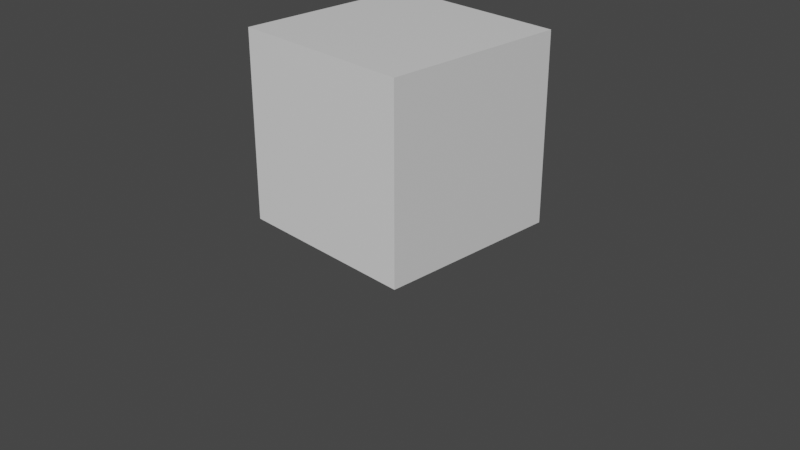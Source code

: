 # Source: three-connector-dev.blend  (saved by Blender 3.0.42; exported with 4.5.12 LTS)
import bpy
from mathutils import Matrix  # noqa: F401  (used for matrix-valued properties, if any)

bpy.ops.wm.read_factory_settings(use_empty=True)
scene = bpy.context.scene
scene.name = 'Scene'

# ---- collections
col_collection = bpy.data.collections.new('Collection'); scene.collection.children.link(col_collection)

# ---- materials (node trees are filled in below, after node groups)
mat_material = bpy.data.materials.new('Material')
mat_material.alpha_threshold = 0.0
mat_material.use_transparent_shadow = False
mat_material.line_color = (0.0, 0.0, 0.0, 1.0)

# ---- material node trees
mat_material.use_nodes = True; mat_material.node_tree.nodes.clear()
_N = mat_material.node_tree.nodes; _L = mat_material.node_tree.links
n0 = _N.new('ShaderNodeOutputMaterial'); n0.name = 'Material Output'; n0.location = (300, 300)
n1 = _N.new('ShaderNodeBsdfPrincipled'); n1.name = 'Principled BSDF'; n1.location = (10, 300)
n1.distribution = 'GGX'
n1.subsurface_method = 'BURLEY'
n1.inputs[2].default_value = 0.4
n1.inputs[3].default_value = 1.45
n1.inputs[27].default_value = (0.0, 0.0, 0.0, 1.0)
n1.inputs[28].default_value = 1.0
_L.new(n1.outputs[0], n0.inputs[0])
n0.is_active_output = True

# ---- world
world_world = bpy.data.worlds.new('World'); scene.world = world_world
world_world.use_nodes = True; world_world.node_tree.nodes.clear()
_N = world_world.node_tree.nodes; _L = world_world.node_tree.links
n0 = _N.new('ShaderNodeOutputWorld'); n0.name = 'World Output'; n0.location = (300, 300)
n1 = _N.new('ShaderNodeBackground'); n1.name = 'Background'; n1.location = (10, 300)
n1.inputs[0].default_value = (0.05088, 0.05088, 0.05088, 1.0)
_L.new(n1.outputs[0], n0.inputs[0])
n0.is_active_output = True
world_world.color = (0.05088, 0.05088, 0.05088)
world_world.use_sun_shadow = False
world_world.sun_shadow_jitter_overblur = 0.0

# ---- cameras
cam_camera = bpy.data.cameras.new('Camera')
cam_camera.clip_end = 100.0
cam_camera.ortho_scale = 7.314

# ---- meshes
me_cube = bpy.data.meshes.new('Cube')
me_cube.from_pydata([(1.0, 1.0, 1.0), (1.0, 1.0, -1.0), (1.0, -1.0, 1.0), (1.0, -1.0, -1.0), (-1.0, 1.0, 1.0), (-1.0, 1.0, -1.0), (-1.0, -1.0, 1.0), (-1.0, -1.0, -1.0)], [], [(0, 4, 6, 2), (3, 2, 6, 7), (7, 6, 4, 5), (5, 1, 3, 7), (1, 0, 2, 3), (5, 4, 0, 1)])
_uv = me_cube.uv_layers.new(name='UVMap')
_uv.uv.foreach_set('vector', [0.625, 0.5, 0.875, 0.5, 0.875, 0.75, 0.625, 0.75, 0.375, 0.75, 0.625, 0.75, 0.625, 1.0, 0.375, 1.0, 0.375, 0.0, 0.625, 0.0, 0.625, 0.25, 0.375, 0.25, 0.125, 0.5, 0.375, 0.5, 0.375, 0.75, 0.125, 0.75, 0.375, 0.5, 0.625, 0.5, 0.625, 0.75, 0.375, 0.75, 0.375, 0.25, 0.625, 0.25, 0.625, 0.5, 0.375, 0.5])
me_cube.materials.append(mat_material)
me_cube.use_remesh_preserve_volume = False
me_cube.use_remesh_preserve_attributes = False
me_cube.use_mirror_vertex_groups = False
me_cube.update()

# ---- objects
ob_cube = bpy.data.objects.new('Cube', me_cube)
ob_camera = bpy.data.objects.new('Camera', cam_camera)

# ---- transforms, parenting, visibility, modifiers, constraints
ob_cube.location = (0.0, 0.0, 0.9804)
ob_cube.rotation_euler = (1.571, -0.0, 0.0)
ob_cube.lock_rotations_4d = False
ob_cube.empty_display_type = 'ARROWS'
ob_cube.lineart.crease_threshold = 0.0
ob_camera.location = (7.359, -6.926, 4.958)
ob_camera.rotation_euler = (1.109, 0.0, 0.8149)
ob_camera.lock_rotations_4d = False
ob_camera.empty_display_type = 'ARROWS'
ob_camera.color = (0.0, 0.0, 0.0, 0.0)
ob_camera.display_type = 'WIRE'
ob_camera.lineart.crease_threshold = 0.0

# ---- collection membership
col_collection.objects.link(ob_cube)
col_collection.objects.link(ob_camera)

# ---- scene / render settings (as saved in the file)
scene.camera = ob_camera
scene.frame_start = 1; scene.frame_end = 250; scene.frame_set(91)
scene.render.engine = 'BLENDER_EEVEE_NEXT'
scene.render.fps = 30
scene.cycles.use_denoising = False
scene.cycles.samples = 128
scene.cycles.sampling_pattern = 'TABULATED_SOBOL'
scene.cycles.use_adaptive_sampling = False
scene.cycles.use_light_tree = False
scene.view_settings.view_transform = 'Filmic'
bpy.context.view_layer.update()

# ---- added for rendering (the .blend has no usable light): sun
light_auto_sun = bpy.data.lights.new('AutoSun', 'SUN')
light_auto_sun.energy = 3.0
light_auto_sun.angle = 0.0523599
ob_auto_sun = bpy.data.objects.new('AutoSun', light_auto_sun)
scene.collection.objects.link(ob_auto_sun)
ob_auto_sun.rotation_euler = (0.872665, 0.174533, 0.523599)
bpy.context.view_layer.update()

